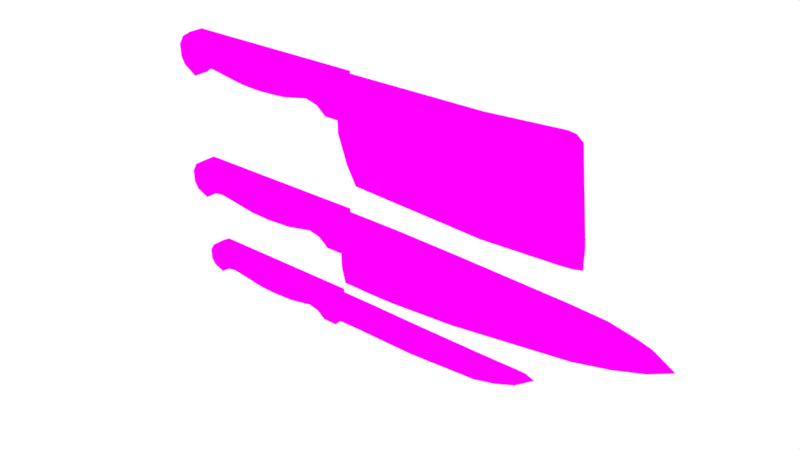 # Source: knives.blend  (saved by Blender 2.79.0; exported with 4.5.12 LTS)
import bpy
from mathutils import Matrix  # noqa: F401  (used for matrix-valued properties, if any)

bpy.ops.wm.read_factory_settings(use_empty=True)
scene = bpy.context.scene
scene.name = 'Scene'

# ---- collections
col_collection_1 = bpy.data.collections.new('Collection 1'); scene.collection.children.link(col_collection_1)
col_collection_2 = bpy.data.collections.new('Collection 2'); scene.collection.children.link(col_collection_2)
col_collection_3 = bpy.data.collections.new('Collection 3'); scene.collection.children.link(col_collection_3)

# ---- images (referenced by path relative to the original .blend; pixels are not part of the script)
import os
ASSET_DIR = os.environ.get("B2B_ASSET_DIR", "")  # directory of the original .blend (textures are referenced by path, not embedded)
HERE = os.path.dirname(os.path.abspath(__file__))  # packed textures are extracted next to this script under _unpacked/

def load_image(name, relpath, width, height, colorspace="sRGB"):
    """Load a texture the original file referenced (path relative to the .blend, or extracted next to this script)."""
    p = next((c for c in (os.path.join(HERE, relpath), os.path.join(ASSET_DIR, relpath)) if relpath and os.path.exists(c)), "")
    if p:
        img = bpy.data.images.load(p, check_existing=True)
        img.name = name
    else:  # same state as the original file: an image datablock whose file is absent (Cycles renders it pink)
        img = bpy.data.images.new(name, width, height)
        img.source = "FILE"
        img.filepath = "//" + (relpath or name)
    img.colorspace_settings.name = colorspace
    return img
img_butcherknifetexture = load_image('ButcherKnifeTexture', 'Texture/ButcherKnifeTexture.png', 1024, 1024, 'sRGB')
img_cuttingknifetexture = load_image('CuttingKnifeTexture', 'Texture/CuttingKnifeTexture.png', 1024, 1024, 'sRGB')
img_fruitknifetexture = load_image('FruitKnifeTexture', 'Texture/FruitKnifeTexture.png', 1024, 1024, 'sRGB')

# ---- materials (node trees are filled in below, after node groups)
mat_butcher_knife_material = bpy.data.materials.new('Butcher Knife Material')
mat_butcher_knife_material.alpha_threshold = 0.0
mat_butcher_knife_material.roughness = 0.5
mat_butcher_knife_material.line_color = (0.0, 0.0, 0.0, 1.0)
mat_cutting_knife_material = bpy.data.materials.new('Cutting Knife Material')
mat_cutting_knife_material.alpha_threshold = 0.0
mat_cutting_knife_material.roughness = 0.5
mat_fruit_knife_material = bpy.data.materials.new('Fruit Knife Material')
mat_fruit_knife_material.alpha_threshold = 0.0
mat_fruit_knife_material.roughness = 0.5

# ---- material node trees
mat_butcher_knife_material.use_nodes = True; mat_butcher_knife_material.node_tree.nodes.clear()
_N = mat_butcher_knife_material.node_tree.nodes; _L = mat_butcher_knife_material.node_tree.links
n0 = _N.new('ShaderNodeOutputMaterial'); n0.name = 'Material Output'; n0.location = (300, 300)
n1 = _N.new('ShaderNodeBsdfDiffuse'); n1.name = 'Diffuse BSDF'; n1.location = (10, 300)
n2 = _N.new('ShaderNodeTexImage'); n2.name = 'Image Texture'; n2.location = (-180, 300)
n2.width = 140
n2.image = img_butcherknifetexture
_L.new(n1.outputs[0], n0.inputs[0])
_L.new(n2.outputs[0], n1.inputs[0])
n0.is_active_output = True
mat_cutting_knife_material.use_nodes = True; mat_cutting_knife_material.node_tree.nodes.clear()
_N = mat_cutting_knife_material.node_tree.nodes; _L = mat_cutting_knife_material.node_tree.links
n0 = _N.new('ShaderNodeOutputMaterial'); n0.name = 'Material Output'; n0.location = (300, 300)
n1 = _N.new('ShaderNodeBsdfDiffuse'); n1.name = 'Diffuse BSDF'; n1.location = (10, 300)
n2 = _N.new('ShaderNodeTexImage'); n2.name = 'Image Texture'; n2.location = (-180, 300)
n2.width = 140
n2.image = img_cuttingknifetexture
_L.new(n1.outputs[0], n0.inputs[0])
_L.new(n2.outputs[0], n1.inputs[0])
n0.is_active_output = True
mat_fruit_knife_material.use_nodes = True; mat_fruit_knife_material.node_tree.nodes.clear()
_N = mat_fruit_knife_material.node_tree.nodes; _L = mat_fruit_knife_material.node_tree.links
n0 = _N.new('ShaderNodeOutputMaterial'); n0.name = 'Material Output'; n0.location = (300, 300)
n1 = _N.new('ShaderNodeBsdfDiffuse'); n1.name = 'Diffuse BSDF'; n1.location = (10, 300)
n2 = _N.new('ShaderNodeTexImage'); n2.name = 'Image Texture'; n2.location = (-180, 300)
n2.width = 140
n2.image = img_fruitknifetexture
_L.new(n1.outputs[0], n0.inputs[0])
_L.new(n2.outputs[0], n1.inputs[0])
n0.is_active_output = True

# ---- world
world_world = bpy.data.worlds.new('World'); scene.world = world_world
world_world.color = (1.0, 1.0, 1.0)
world_world.use_sun_shadow = False
world_world.sun_shadow_jitter_overblur = 0.0
world_world.cycles.sampling_method = 'MANUAL'

# ---- meshes
me_plane = bpy.data.meshes.new('Plane')
me_plane.from_pydata([(-0.003296, -0.07646, 0.2484), (-0.01695, -0.05439, -0.5959), (2.288, -0.07646, 0.2585), (3.489, -0.07646, 0.326), (3.603, -0.07646, 0.3107), (3.705, -0.07646, 0.2281), (3.853, -0.05439, -1.057), (3.71, -0.05439, -1.112), (3.566, -0.05439, -1.121), (2.355, -0.05439, -1.132), (0.1384, -0.05439, -1.03), (0.1614, -0.07646, 0.2501), (0.2415, 0.0, -1.337), (2.369, 0.0, -1.443), (3.569, 0.0, -1.401), (3.723, 0.0, -1.389), (3.88, 0.0, -1.358), (-0.003296, 0.0, 0.2484), (-0.01695, 0.0, -0.5959), (0.1384, 0.0, -1.03), (2.288, 0.0, 0.2585), (3.489, 0.0, 0.326), (3.603, 0.0, 0.3107), (3.705, 0.0, 0.2281), (0.1614, 0.0, 0.2501), (3.853, 0.0, -1.057), (-2.864, -0.1628, 0.1942), (-2.693, -0.1628, 0.1942), (-2.884, 0.0, 0.2706), (-2.693, 0.0, 0.2706), (-2.995, -0.1628, 0.118), (-3.05, 0.0, 0.1741), (-3.056, -0.1628, 0.01517), (-3.134, 0.0, 0.03469), (-3.05, -0.1628, -0.1316), (-3.126, 0.0, -0.1529), (-3.004, -0.1628, -0.2137), (-3.061, 0.0, -0.2682), (-2.852, -0.1628, -0.3084), (-2.849, 0.0, -0.3995), (-2.705, -0.1628, -0.2077), (-2.67, 0.0, -0.2762), (-2.477, -0.1628, -0.1255), (-2.469, 0.0, -0.2039), (-2.471, -0.1628, 0.1942), (-2.471, 0.0, 0.2706), (-1.802, -0.1628, -0.226), (-1.809, 0.0, -0.3021), (-1.811, -0.1628, 0.1942), (-1.811, 0.0, 0.2706), (-1.454, -0.1628, -0.2391), (-1.453, 0.0, -0.3156), (-1.455, -0.1628, 0.1942), (-1.455, 0.0, 0.2706), (-0.9985, -0.1628, -0.215), (-0.9892, 0.0, -0.291), (-0.9912, -0.1628, 0.1942), (-0.9912, 0.0, 0.2706), (-0.5339, -0.1628, -0.1257), (-0.5362, 0.0, -0.2039), (-0.5383, -0.1628, 0.1942), (-0.5383, 0.0, 0.2706), (-0.3082, -0.1628, -0.1831), (-0.3433, 0.0, -0.253), (-0.3453, -0.1628, 0.1942), (-0.3453, 0.0, 0.2706), (-0.162, -0.1628, -0.3017), (-0.1891, 0.0, -0.3781), (-0.1912, -0.1628, 0.1942), (-0.1912, 0.0, 0.2706), (0.002307, -0.1628, -0.3017), (0.0789, 0.0, -0.3781), (0.0007656, -0.1628, 0.1942), (0.07689, 0.0, 0.2706), (-2.884, -0.1145, 0.2706), (-2.693, -0.1145, 0.2706), (-3.05, -0.1145, 0.1741), (-3.134, -0.1145, 0.03469), (-3.126, -0.1145, -0.1529), (-3.061, -0.1145, -0.2682), (-2.849, -0.1145, -0.3995), (-2.67, -0.1145, -0.2762), (-2.469, -0.1145, -0.2039), (-2.471, -0.1145, 0.2706), (-1.811, -0.1145, 0.2706), (-1.809, -0.1145, -0.3021), (-1.455, -0.1145, 0.2706), (-1.453, -0.1145, -0.3156), (-0.9912, -0.1145, 0.2706), (-0.9892, -0.1145, -0.291), (-0.5383, -0.1145, 0.2706), (-0.5362, -0.1145, -0.2039), (-0.3453, -0.1145, 0.2706), (-0.3433, -0.1145, -0.253), (-0.1912, -0.1145, 0.2706), (-0.1891, -0.1145, -0.3781), (0.07689, -0.1145, 0.2706), (0.0789, -0.1145, -0.3781)], [], [(1, 10, 11, 0), (11, 10, 9, 2), (2, 9, 8, 3), (3, 8, 7, 4), (5, 4, 7, 6), (16, 6, 7, 15), (7, 8, 14, 15), (8, 9, 13, 14), (12, 13, 9, 10), (12, 10, 19), (10, 1, 18, 19), (1, 0, 17, 18), (2, 3, 21, 20), (3, 4, 22, 21), (11, 2, 20, 24), (4, 5, 23, 22), (16, 25, 6), (6, 25, 23, 5), (11, 24, 17, 0), (74, 75, 29, 28), (74, 28, 31, 76), (76, 31, 33, 77), (77, 33, 35, 78), (78, 35, 37, 79), (79, 37, 39, 80), (80, 39, 41, 81), (81, 41, 43, 82), (29, 75, 83, 45), (45, 83, 84, 49), (82, 43, 47, 85), (49, 84, 86, 53), (85, 47, 51, 87), (53, 86, 88, 57), (87, 51, 55, 89), (57, 88, 90, 61), (89, 55, 59, 91), (61, 90, 92, 65), (91, 59, 63, 93), (65, 92, 94, 69), (93, 63, 67, 95), (69, 94, 96, 73), (95, 67, 71, 97), (71, 73, 96, 97), (32, 34, 36, 30), (30, 36, 38, 26), (26, 38, 40, 27), (42, 44, 27, 40), (44, 42, 46, 48), (48, 46, 50, 52), (52, 50, 54, 56), (56, 54, 58, 60), (60, 58, 62, 64), (64, 62, 66, 68), (68, 66, 70, 72), (26, 27, 75, 74), (30, 26, 74, 76), (32, 30, 76, 77), (34, 32, 77, 78), (36, 34, 78, 79), (38, 36, 79, 80), (40, 38, 80, 81), (42, 40, 81, 82), (27, 44, 83, 75), (44, 48, 84, 83), (46, 42, 82, 85), (48, 52, 86, 84), (50, 46, 85, 87), (52, 56, 88, 86), (54, 50, 87, 89), (56, 60, 90, 88), (58, 54, 89, 91), (60, 64, 92, 90), (62, 58, 91, 93), (64, 68, 94, 92), (66, 62, 93, 95), (68, 72, 96, 94), (70, 66, 95, 97), (72, 70, 97, 96)])
_uv = me_plane.uv_layers.new(name='UVMap')
_uv.uv.foreach_set('vector', [0.2831, 0.9924, 0.1513, 0.9547, 0.5378, 0.9437, 0.5384, 0.9854, 0.5378, 0.9437, 0.1513, 0.9547, 0.1059, 0.393, 0.5261, 0.4045, 0.5261, 0.4045, 0.1059, 0.393, 0.1009, 0.08576, 0.5384, 0.09963, 0.5384, 0.09963, 0.1009, 0.08576, 0.1028, 0.04922, 0.5331, 0.07083, 0.5075, 0.04525, 0.5331, 0.07083, 0.1028, 0.04922, 0.1183, 0.01279, 0.02447, 0.007614, 0.1183, 0.01279, 0.1028, 0.04922, 0.01635, 0.04754, 0.1028, 0.04922, 0.1009, 0.08576, 0.01386, 0.0868, 0.01635, 0.04754, 0.1009, 0.08576, 0.1059, 0.393, 0.009183, 0.3912, 0.01386, 0.0868, 0.05516, 0.9302, 0.009183, 0.3912, 0.1059, 0.393, 0.1513, 0.9547, 0.9256, 0.007614, 0.9423, 0.08802, 0.9256, 0.08802, 0.9423, 0.08802, 0.9423, 0.2021, 0.9256, 0.2021, 0.9256, 0.08802, 0.9423, 0.2021, 0.949, 0.4145, 0.9256, 0.4145, 0.9256, 0.2021, 0.8539, 0.5882, 0.8539, 0.8918, 0.8304, 0.8918, 0.8304, 0.5882, 0.8539, 0.8918, 0.8539, 0.9208, 0.8304, 0.9208, 0.8304, 0.8918, 0.8539, 0.04934, 0.8539, 0.5882, 0.8304, 0.5882, 0.8304, 0.04934, 0.8539, 0.9208, 0.8539, 0.9478, 0.8304, 0.9478, 0.8304, 0.9208, 0.9908, 0.007614, 0.9908, 0.08431, 0.9742, 0.08431, 0.9742, 0.08431, 0.9908, 0.08431, 0.9908, 0.4124, 0.9674, 0.4124, 0.8539, 0.04934, 0.8304, 0.04934, 0.8304, 0.007614, 0.8539, 0.007614, 0.777, 0.7582, 0.777, 0.7098, 0.8121, 0.7098, 0.8121, 0.7582, 0.777, 0.7582, 0.8121, 0.7582, 0.8121, 0.7991, 0.777, 0.7991, 0.9607, 0.7204, 0.9256, 0.7204, 0.9256, 0.6878, 0.9607, 0.6878, 0.9607, 0.6878, 0.9256, 0.6878, 0.9256, 0.6402, 0.9607, 0.6402, 0.9607, 0.6402, 0.9256, 0.6402, 0.9256, 0.6093, 0.9607, 0.6093, 0.8722, 0.007614, 0.9073, 0.007614, 0.9073, 0.05805, 0.8722, 0.05805, 0.8722, 0.05805, 0.9073, 0.05805, 0.9073, 0.1063, 0.8722, 0.1063, 0.8722, 0.1063, 0.9073, 0.1063, 0.9073, 0.1588, 0.8722, 0.1588, 0.8121, 0.7098, 0.777, 0.7098, 0.777, 0.6534, 0.8121, 0.6534, 0.8121, 0.6534, 0.777, 0.6534, 0.777, 0.4863, 0.8121, 0.4863, 0.8722, 0.1588, 0.9073, 0.1588, 0.9073, 0.3232, 0.8722, 0.3232, 0.8121, 0.4863, 0.777, 0.4863, 0.777, 0.3959, 0.8121, 0.3959, 0.8722, 0.3232, 0.9073, 0.3232, 0.9073, 0.4129, 0.8722, 0.4129, 0.8121, 0.3959, 0.777, 0.3959, 0.777, 0.2784, 0.8121, 0.2784, 0.8722, 0.4129, 0.9073, 0.4129, 0.9073, 0.5307, 0.8722, 0.5307, 0.8121, 0.2784, 0.777, 0.2784, 0.777, 0.1635, 0.8121, 0.1635, 0.8722, 0.5307, 0.9073, 0.5307, 0.9073, 0.6472, 0.8722, 0.6472, 0.8121, 0.1635, 0.777, 0.1635, 0.777, 0.1146, 0.8121, 0.1146, 0.8722, 0.6472, 0.9073, 0.6472, 0.9073, 0.6948, 0.8722, 0.6948, 0.8121, 0.1146, 0.777, 0.1146, 0.777, 0.07556, 0.8121, 0.07556, 0.9256, 0.7357, 0.9607, 0.7357, 0.9607, 0.7717, 0.9256, 0.7717, 0.8121, 0.07556, 0.777, 0.07556, 0.777, 0.007614, 0.8121, 0.007614, 0.8722, 0.7101, 0.9073, 0.7101, 0.9073, 0.7778, 0.8722, 0.7778, 0.9607, 0.4298, 0.9607, 0.594, 0.9256, 0.594, 0.9256, 0.4298, 0.6307, 0.02764, 0.6749, 0.02921, 0.6997, 0.04082, 0.5998, 0.04321, 0.5998, 0.04321, 0.6997, 0.04082, 0.7285, 0.07951, 0.5772, 0.07653, 0.5772, 0.07653, 0.7285, 0.07951, 0.6986, 0.1167, 0.5776, 0.1197, 0.6743, 0.1747, 0.578, 0.1762, 0.5776, 0.1197, 0.6986, 0.1167, 0.578, 0.1762, 0.6743, 0.1747, 0.7061, 0.3456, 0.5795, 0.3434, 0.5795, 0.3434, 0.7061, 0.3456, 0.7108, 0.4341, 0.5803, 0.4338, 0.5803, 0.4338, 0.7108, 0.4341, 0.7045, 0.5495, 0.5813, 0.5515, 0.5813, 0.5515, 0.7045, 0.5495, 0.6786, 0.6674, 0.5823, 0.6663, 0.5823, 0.6663, 0.6786, 0.6674, 0.6964, 0.7246, 0.5827, 0.7153, 0.5827, 0.7153, 0.6964, 0.7246, 0.7325, 0.7617, 0.5831, 0.7544, 0.5831, 0.7544, 0.7325, 0.7617, 0.7328, 0.8034, 0.5835, 0.8031, 0.5772, 0.07653, 0.5776, 0.1197, 0.5572, 0.1193, 0.5568, 0.07089, 0.5998, 0.04321, 0.5772, 0.07653, 0.5568, 0.07089, 0.5855, 0.02872, 0.6307, 0.02764, 0.5998, 0.04321, 0.5855, 0.02872, 0.6273, 0.007614, 0.6749, 0.02921, 0.6307, 0.02764, 0.6273, 0.007614, 0.6838, 0.009615, 0.6997, 0.04082, 0.6749, 0.02921, 0.6838, 0.009615, 0.7186, 0.02591, 0.7285, 0.07951, 0.6997, 0.04082, 0.7186, 0.02591, 0.7587, 0.07959, 0.6986, 0.1167, 0.7285, 0.07951, 0.7587, 0.07959, 0.7219, 0.1252, 0.6743, 0.1747, 0.6986, 0.1167, 0.7219, 0.1252, 0.7006, 0.1762, 0.5776, 0.1197, 0.578, 0.1762, 0.5577, 0.1758, 0.5572, 0.1193, 0.578, 0.1762, 0.5795, 0.3434, 0.5592, 0.343, 0.5577, 0.1758, 0.7061, 0.3456, 0.6743, 0.1747, 0.7006, 0.1762, 0.7316, 0.3434, 0.5795, 0.3434, 0.5803, 0.4338, 0.5599, 0.4334, 0.5592, 0.343, 0.7108, 0.4341, 0.7061, 0.3456, 0.7316, 0.3434, 0.7364, 0.4338, 0.5803, 0.4338, 0.5813, 0.5515, 0.561, 0.551, 0.5599, 0.4334, 0.7045, 0.5495, 0.7108, 0.4341, 0.7364, 0.4338, 0.7301, 0.5514, 0.5813, 0.5515, 0.5823, 0.6663, 0.562, 0.6659, 0.561, 0.551, 0.6786, 0.6674, 0.7045, 0.5495, 0.7301, 0.5514, 0.7048, 0.6663, 0.5823, 0.6663, 0.5827, 0.7153, 0.5624, 0.7149, 0.562, 0.6659, 0.6964, 0.7246, 0.6786, 0.6674, 0.7048, 0.6663, 0.7201, 0.7153, 0.5827, 0.7153, 0.5831, 0.7544, 0.5627, 0.754, 0.5624, 0.7149, 0.7325, 0.7617, 0.6964, 0.7246, 0.7201, 0.7153, 0.7581, 0.7543, 0.5831, 0.7544, 0.5835, 0.8031, 0.5633, 0.822, 0.5627, 0.754, 0.7328, 0.8034, 0.7325, 0.7617, 0.7581, 0.7543, 0.7587, 0.8223, 0.5835, 0.8031, 0.7328, 0.8034, 0.7587, 0.8223, 0.5633, 0.822])
me_plane.materials.append(mat_butcher_knife_material)
me_plane.use_remesh_preserve_volume = False
me_plane.use_remesh_preserve_attributes = False
me_plane.use_mirror_vertex_groups = False
me_plane.use_paint_bone_selection = False
me_plane.use_paint_mask = True
me_plane.update()
me_plane_001 = bpy.data.meshes.new('Plane.001')
me_plane_001.from_pydata([(4.647, -0.06768, -0.01922), (3.687, -0.06768, 0.1045), (1.947, -0.06768, 0.1719), (-0.01029, -0.06768, 0.2131), (-2.827, -0.1606, 0.1605), (-2.661, -0.1606, 0.1605), (-2.847, 0.0, 0.2345), (-2.661, 0.0, 0.2345), (-2.954, -0.1606, 0.08649), (-3.008, 0.0, 0.1409), (-3.013, -0.1606, -0.01324), (-3.088, 0.0, 0.005688), (-3.007, -0.1606, -0.1556), (-3.081, 0.0, -0.1764), (-2.963, -0.1606, -0.2353), (-3.018, 0.0, -0.2882), (-2.815, -0.1606, -0.2881), (-2.813, 0.0, -0.3766), (-2.655, -0.1606, -0.184), (-2.621, 0.0, -0.2505), (-2.451, -0.1606, -0.1497), (-2.444, 0.0, -0.2258), (-2.445, -0.1606, 0.1605), (-2.445, 0.0, 0.2345), (-1.797, -0.1606, -0.2472), (-1.804, 0.0, -0.3211), (-1.806, -0.1606, 0.1605), (-1.806, 0.0, 0.2345), (-1.458, -0.1606, -0.26), (-1.458, 0.0, -0.3341), (-1.46, -0.1606, 0.1605), (-1.46, 0.0, 0.2345), (-1.017, -0.1606, -0.2366), (-1.008, 0.0, -0.3103), (-1.01, -0.1606, 0.1605), (-1.01, 0.0, 0.2345), (-0.5662, -0.1606, -0.1499), (-0.5685, 0.0, -0.2258), (-0.5704, -0.1606, 0.1605), (-0.5704, 0.0, 0.2345), (-0.3472, -0.1606, -0.2057), (-0.3812, 0.0, -0.2734), (-0.3832, -0.1606, 0.1605), (-0.3832, 0.0, 0.2345), (-0.2054, -0.1606, -0.3207), (-0.2317, 0.0, -0.3948), (-0.2337, -0.1606, 0.1605), (-0.2337, 0.0, 0.2345), (-0.04596, -0.1606, -0.3207), (0.02836, 0.0, -0.3948), (-0.04745, -0.1606, 0.1605), (0.0264, 0.0, 0.2345), (-2.847, -0.1138, 0.2345), (-2.661, -0.1138, 0.2345), (-3.008, -0.1138, 0.1409), (-3.088, -0.1138, 0.005688), (-3.081, -0.1138, -0.1764), (-3.018, -0.1138, -0.2882), (-2.813, -0.1138, -0.3766), (-2.621, -0.1138, -0.2505), (-2.444, -0.1138, -0.2258), (-2.445, -0.1138, 0.2345), (-1.806, -0.1138, 0.2345), (-1.804, -0.1138, -0.3211), (-1.46, -0.1138, 0.2345), (-1.458, -0.1138, -0.3341), (-1.01, -0.1138, 0.2345), (-1.008, -0.1138, -0.3103), (-0.5704, -0.1138, 0.2345), (-0.5685, -0.1138, -0.2258), (-0.3832, -0.1138, 0.2345), (-0.3812, -0.1138, -0.2734), (-0.2337, -0.1138, 0.2345), (-0.2317, -0.1138, -0.3948), (0.0264, -0.1138, 0.2345), (0.02836, -0.1138, -0.3948), (0.6227, -0.06768, 0.2055), (4.85, -0.06768, -0.0794), (4.237, -0.06768, 0.06868), (5.206, 0.0, -0.2251), (0.6233, -0.06768, -0.6295), (4.857, 0.0, -0.3936), (1.947, -0.06768, -0.5883), (4.389, 0.0, -0.5396), (3.711, -0.06768, -0.3936), (3.812, 0.0, -0.6669), (4.236, -0.06768, -0.2887), (1.951, 0.0, -0.8842), (4.674, -0.06768, -0.1614), (0.6293, 0.0, -0.9478), (0.0001127, -0.06768, -0.6399), (0.0001127, 0.0, -0.9416), (-0.01029, 0.0, 0.2131), (0.0001127, 0.0, -0.6399), (4.648, 0.0, -0.01638), (3.687, 0.0, 0.1045), (1.947, 0.0, 0.1719), (0.6227, 0.0, 0.2055), (4.85, 0.0, -0.07901), (4.232, 0.0, 0.06746), (0.9264, -0.06768, 0.2026), (0.9269, -0.06768, -0.6259), (0.9252, 0.0, -0.9423), (0.9264, 0.0, 0.2026)], [], [(101, 82, 2, 100), (52, 53, 7, 6), (52, 6, 9, 54), (54, 9, 11, 55), (55, 11, 13, 56), (56, 13, 15, 57), (57, 15, 17, 58), (58, 17, 19, 59), (59, 19, 21, 60), (7, 53, 61, 23), (23, 61, 62, 27), (60, 21, 25, 63), (27, 62, 64, 31), (63, 25, 29, 65), (31, 64, 66, 35), (65, 29, 33, 67), (35, 66, 68, 39), (67, 33, 37, 69), (39, 68, 70, 43), (69, 37, 41, 71), (43, 70, 72, 47), (71, 41, 45, 73), (47, 72, 74, 51), (73, 45, 49, 75), (49, 51, 74, 75), (10, 12, 14, 8), (8, 14, 16, 4), (4, 16, 18, 5), (20, 22, 5, 18), (22, 20, 24, 26), (26, 24, 28, 30), (30, 28, 32, 34), (34, 32, 36, 38), (38, 36, 40, 42), (42, 40, 44, 46), (46, 44, 48, 50), (4, 5, 53, 52), (8, 4, 52, 54), (10, 8, 54, 55), (12, 10, 55, 56), (14, 12, 56, 57), (16, 14, 57, 58), (18, 16, 58, 59), (20, 18, 59, 60), (5, 22, 61, 53), (22, 26, 62, 61), (24, 20, 60, 63), (26, 30, 64, 62), (28, 24, 63, 65), (30, 34, 66, 64), (32, 28, 65, 67), (34, 38, 68, 66), (36, 32, 67, 69), (38, 42, 70, 68), (40, 36, 69, 71), (42, 46, 72, 70), (44, 40, 71, 73), (46, 50, 74, 72), (48, 44, 73, 75), (50, 48, 75, 74), (2, 82, 84, 1), (77, 0, 88), (86, 83, 81, 88), (86, 84, 85, 83), (82, 87, 85, 84), (102, 101, 80, 89), (90, 80, 76, 3), (91, 89, 80, 90), (90, 3, 92, 93), (90, 93, 91), (2, 1, 95, 96), (100, 2, 96, 103), (76, 97, 92, 3), (76, 100, 103, 97), (87, 82, 101, 102), (80, 101, 100, 76), (78, 86, 88, 0), (84, 86, 78, 1), (0, 94, 99, 78), (99, 95, 1, 78), (81, 79, 77, 88), (98, 77, 79), (98, 94, 0, 77)])
_uv = me_plane_001.uv_layers.new(name='UVMap')
_uv.uv.foreach_set('vector', [0.3204, 0.1844, 0.3026, 0.377, 0.0193, 0.3755, 0.01164, 0.1826, 0.8115, 0.035, 0.8116, 0.06994, 0.7691, 0.06994, 0.7691, 0.035, 0.8115, 0.035, 0.7691, 0.035, 0.7692, 0.005671, 0.8116, 0.005668, 0.9412, 0.4465, 0.8988, 0.4465, 0.8988, 0.421, 0.9412, 0.421, 0.9412, 0.421, 0.8988, 0.421, 0.8988, 0.3866, 0.9412, 0.3866, 0.9412, 0.3866, 0.8988, 0.3866, 0.8988, 0.3654, 0.9412, 0.3654, 0.8764, 0.4903, 0.834, 0.4903, 0.834, 0.4566, 0.8764, 0.4566, 0.8764, 0.4566, 0.834, 0.4566, 0.834, 0.4158, 0.8764, 0.4158, 0.8764, 0.4158, 0.834, 0.4158, 0.834, 0.382, 0.8764, 0.382, 0.7691, 0.06994, 0.8116, 0.06994, 0.8116, 0.1106, 0.7691, 0.1106, 0.7691, 0.1106, 0.8116, 0.1106, 0.8116, 0.2313, 0.7691, 0.2313, 0.8764, 0.382, 0.834, 0.382, 0.834, 0.2689, 0.8764, 0.2689, 0.7691, 0.2313, 0.8116, 0.2313, 0.8116, 0.2965, 0.7691, 0.2965, 0.8764, 0.2689, 0.834, 0.2689, 0.834, 0.206, 0.8764, 0.206, 0.7691, 0.2965, 0.8116, 0.2965, 0.8116, 0.3814, 0.7691, 0.3814, 0.8764, 0.206, 0.834, 0.206, 0.834, 0.1224, 0.8764, 0.1224, 0.7691, 0.3814, 0.8116, 0.3814, 0.8116, 0.4642, 0.7691, 0.4642, 0.8764, 0.1224, 0.834, 0.1224, 0.834, 0.0379, 0.8764, 0.0379, 0.7691, 0.4642, 0.8116, 0.4642, 0.8116, 0.4996, 0.7691, 0.4996, 0.8764, 0.0379, 0.834, 0.0379, 0.834, 0.005668, 0.8764, 0.005668, 0.7691, 0.4996, 0.8116, 0.4996, 0.8116, 0.5278, 0.7692, 0.5278, 0.8988, 0.4578, 0.9412, 0.4578, 0.9412, 0.4809, 0.8988, 0.4809, 0.7692, 0.5278, 0.8116, 0.5278, 0.8116, 0.5768, 0.7692, 0.5768, 0.9464, 0.005668, 0.9888, 0.005668, 0.9888, 0.0534, 0.9464, 0.0534, 0.9412, 0.2352, 0.9412, 0.3541, 0.8988, 0.3541, 0.8988, 0.2352, 0.6072, 0.58, 0.5542, 0.5788, 0.5245, 0.5704, 0.6444, 0.5688, 0.6444, 0.5688, 0.5245, 0.5704, 0.5048, 0.5424, 0.672, 0.5447, 0.672, 0.5447, 0.5048, 0.5424, 0.5436, 0.5123, 0.672, 0.5135, 0.5564, 0.4738, 0.672, 0.4727, 0.672, 0.5135, 0.5436, 0.5123, 0.672, 0.4727, 0.5564, 0.4738, 0.52, 0.3502, 0.672, 0.3519, 0.672, 0.3519, 0.52, 0.3502, 0.5153, 0.2863, 0.672, 0.2866, 0.672, 0.2866, 0.5153, 0.2863, 0.524, 0.2029, 0.672, 0.2016, 0.672, 0.2016, 0.524, 0.2029, 0.5563, 0.1178, 0.672, 0.1186, 0.672, 0.1186, 0.5563, 0.1178, 0.5355, 0.07639, 0.672, 0.08324, 0.672, 0.08324, 0.5355, 0.07639, 0.4927, 0.0496, 0.672, 0.055, 0.672, 0.055, 0.4927, 0.0496, 0.4927, 0.01948, 0.672, 0.01983, 0.672, 0.5447, 0.672, 0.5135, 0.6991, 0.5138, 0.6991, 0.5488, 0.6444, 0.5688, 0.672, 0.5447, 0.6991, 0.5488, 0.6642, 0.5792, 0.6072, 0.58, 0.6444, 0.5688, 0.6642, 0.5792, 0.6138, 0.5944, 0.5542, 0.5788, 0.6072, 0.58, 0.6138, 0.5944, 0.5459, 0.5929, 0.5245, 0.5704, 0.5542, 0.5788, 0.5459, 0.5929, 0.5043, 0.5811, 0.5048, 0.5424, 0.5245, 0.5704, 0.5043, 0.5811, 0.4713, 0.5423, 0.5436, 0.5123, 0.5048, 0.5424, 0.4713, 0.5423, 0.5183, 0.5061, 0.5564, 0.4738, 0.5436, 0.5123, 0.5183, 0.5061, 0.5275, 0.4726, 0.672, 0.5135, 0.672, 0.4727, 0.6991, 0.473, 0.6991, 0.5138, 0.672, 0.4727, 0.672, 0.3519, 0.6991, 0.3522, 0.6991, 0.473, 0.52, 0.3502, 0.5564, 0.4738, 0.5275, 0.4726, 0.492, 0.3517, 0.672, 0.3519, 0.672, 0.2866, 0.6991, 0.2868, 0.6991, 0.3522, 0.5153, 0.2863, 0.52, 0.3502, 0.492, 0.3517, 0.4872, 0.2864, 0.672, 0.2866, 0.672, 0.2016, 0.6991, 0.2019, 0.6991, 0.2868, 0.524, 0.2029, 0.5153, 0.2863, 0.4872, 0.2864, 0.496, 0.2014, 0.672, 0.2016, 0.672, 0.1186, 0.6991, 0.1189, 0.6991, 0.2019, 0.5563, 0.1178, 0.524, 0.2029, 0.496, 0.2014, 0.5275, 0.1184, 0.672, 0.1186, 0.672, 0.08324, 0.6991, 0.08349, 0.6991, 0.1189, 0.5355, 0.07639, 0.5563, 0.1178, 0.5275, 0.1184, 0.5098, 0.08305, 0.672, 0.08324, 0.672, 0.055, 0.6991, 0.05525, 0.6991, 0.08349, 0.4927, 0.0496, 0.5355, 0.07639, 0.5098, 0.08305, 0.4645, 0.05479, 0.672, 0.055, 0.672, 0.01983, 0.6991, 0.006129, 0.6991, 0.05525, 0.4927, 0.01948, 0.4927, 0.0496, 0.4645, 0.05479, 0.4645, 0.005668, 0.672, 0.01983, 0.4927, 0.01948, 0.4645, 0.005668, 0.6991, 0.006129, 0.0193, 0.3755, 0.3026, 0.377, 0.2235, 0.7098, 0.03799, 0.7041, 0.1022, 0.9242, 0.08054, 0.8857, 0.1334, 0.891, 0.1825, 0.8086, 0.2762, 0.8377, 0.22, 0.9258, 0.1334, 0.891, 0.1825, 0.8086, 0.2235, 0.7098, 0.3257, 0.7291, 0.2762, 0.8377, 0.3026, 0.377, 0.4136, 0.378, 0.3257, 0.7291, 0.2235, 0.7098, 0.439, 0.1843, 0.3204, 0.1844, 0.3228, 0.127, 0.4422, 0.1285, 0.329, 0.009355, 0.3228, 0.127, 0.01167, 0.1252, 0.01118, 0.005668, 0.4422, 0.009629, 0.4422, 0.1285, 0.3228, 0.127, 0.329, 0.009355, 0.924, 0.06266, 0.924, 0.2238, 0.8988, 0.2238, 0.8988, 0.06266, 0.924, 0.06266, 0.8988, 0.06266, 0.8988, 0.005668, 0.7467, 0.3753, 0.7467, 0.7041, 0.7214, 0.7041, 0.7215, 0.3753, 0.7467, 0.1824, 0.7467, 0.3753, 0.7215, 0.3753, 0.7215, 0.1824, 0.7467, 0.1251, 0.7215, 0.1251, 0.7215, 0.005668, 0.7467, 0.005668, 0.7467, 0.1251, 0.7467, 0.1824, 0.7215, 0.1824, 0.7215, 0.1251, 0.4136, 0.378, 0.3026, 0.377, 0.3204, 0.1844, 0.439, 0.1843, 0.3228, 0.127, 0.3204, 0.1844, 0.01164, 0.1826, 0.01167, 0.1252, 0.0493, 0.8081, 0.1825, 0.8086, 0.1334, 0.891, 0.08054, 0.8857, 0.2235, 0.7098, 0.1825, 0.8086, 0.0493, 0.8081, 0.03799, 0.7041, 0.7467, 0.8867, 0.7215, 0.8868, 0.7214, 0.8075, 0.7467, 0.8083, 0.7214, 0.8075, 0.7214, 0.7041, 0.7467, 0.7041, 0.7467, 0.8083, 0.22, 0.9258, 0.1559, 0.9913, 0.1022, 0.9242, 0.1334, 0.891, 0.7215, 0.9256, 0.7467, 0.9256, 0.7216, 0.9943, 0.7215, 0.9256, 0.7215, 0.8868, 0.7467, 0.8867, 0.7467, 0.9256])
me_plane_001.materials.append(mat_cutting_knife_material)
me_plane_001.use_remesh_preserve_volume = False
me_plane_001.use_remesh_preserve_attributes = False
me_plane_001.use_mirror_vertex_groups = False
me_plane_001.use_paint_bone_selection = False
me_plane_001.use_paint_mask = True
me_plane_001.update()
me_plane_002 = bpy.data.meshes.new('Plane.002')
me_plane_002.from_pydata([(3.243, -0.0503, 0.2164), (2.457, -0.0503, 0.2164), (1.352, -0.0503, 0.2238), (-0.04162, -0.0503, 0.2411), (-2.499, -0.1445, 0.1905), (-2.355, -0.1445, 0.1905), (-2.516, 0.0, 0.2512), (-2.355, 0.0, 0.2512), (-2.609, -0.1445, 0.1298), (-2.656, 0.0, 0.1744), (-2.661, -0.1445, 0.04804), (-2.726, 0.0, 0.06357), (-2.656, -0.1445, -0.06868), (-2.72, 0.0, -0.08569), (-2.617, -0.1445, -0.134), (-2.665, 0.0, -0.1774), (-2.488, -0.1445, -0.1774), (-2.486, 0.0, -0.2499), (-2.349, -0.1445, -0.09196), (-2.32, 0.0, -0.1465), (-2.172, -0.1445, -0.06387), (-2.165, 0.0, -0.1262), (-2.167, -0.1445, 0.1905), (-2.167, 0.0, 0.2512), (-1.602, -0.1445, -0.1438), (-1.608, 0.0, -0.2044), (-1.61, -0.1445, 0.1905), (-1.61, 0.0, 0.2512), (-1.308, -0.1445, -0.1542), (-1.307, 0.0, -0.2151), (-1.309, -0.1445, 0.1905), (-1.309, 0.0, 0.2512), (-0.9234, -0.1445, -0.1351), (-0.9155, 0.0, -0.1955), (-0.9172, -0.1445, 0.1905), (-0.9172, 0.0, 0.2512), (-0.531, -0.1445, -0.064), (-0.533, 0.0, -0.1262), (-0.5347, -0.1445, 0.1905), (-0.5347, 0.0, 0.2512), (-0.3404, -0.1445, -0.1097), (-0.37, 0.0, -0.1653), (-0.3717, -0.1445, 0.1905), (-0.3717, 0.0, 0.2512), (-0.217, -0.1445, -0.2041), (-0.2399, 0.0, -0.2648), (-0.2416, -0.1445, 0.1905), (-0.2416, 0.0, 0.2512), (-0.07818, -0.1445, -0.2041), (-0.01349, 0.0, -0.2648), (-0.07948, -0.1445, 0.1905), (-0.01519, 0.0, 0.2512), (-2.516, -0.1061, 0.2512), (-2.355, -0.1061, 0.2512), (-2.656, -0.1061, 0.1744), (-2.726, -0.1061, 0.06357), (-2.72, -0.1061, -0.08569), (-2.665, -0.1061, -0.1774), (-2.486, -0.1061, -0.2499), (-2.32, -0.1061, -0.1465), (-2.165, -0.1061, -0.1262), (-2.167, -0.1061, 0.2512), (-1.61, -0.1061, 0.2512), (-1.608, -0.1061, -0.2044), (-1.309, -0.1061, 0.2512), (-1.307, -0.1061, -0.2151), (-0.9172, -0.1061, 0.2512), (-0.9155, -0.1061, -0.1955), (-0.5347, -0.1061, 0.2512), (-0.533, -0.1061, -0.1262), (-0.3717, -0.1061, 0.2512), (-0.37, -0.1061, -0.1653), (-0.2416, -0.1061, 0.2512), (-0.2399, -0.1061, -0.2648), (-0.01519, -0.1061, 0.2512), (-0.01349, -0.1061, -0.2648), (0.3576, -0.0503, 0.2379), (3.107, -0.0503, 0.219), (2.825, -0.0503, 0.2164), (3.416, 0.0, 0.2031), (0.358, -0.0503, -0.08787), (3.121, 0.0, -0.002694), (1.349, -0.0503, -0.08747), (2.805, 0.0, -0.1211), (2.443, -0.0503, -0.01266), (2.449, 0.0, -0.2049), (2.805, -0.0503, 0.06725), (1.341, 0.0, -0.2655), (3.114, -0.0503, 0.1596), (-0.03459, 0.0, -0.2595), (-0.03459, -0.0503, -0.09223), (0.358, 0.0, -0.2552), (-0.04162, 0.0, 0.2411), (-0.03459, 0.0, -0.09223), (3.107, 0.0, 0.2204), (2.457, 0.0, 0.2164), (1.352, 0.0, 0.2238), (0.3576, 0.0, 0.2379), (3.243, 0.0, 0.2149), (2.826, 0.0, 0.2165), (0.5915, -0.0503, 0.2367), (0.5918, -0.0503, -0.08637), (0.5907, 0.0, -0.2586), (0.5915, 0.0, 0.2367)], [], [(101, 82, 2, 100), (78, 86, 88, 77), (88, 81, 79, 0), (52, 53, 7, 6), (52, 6, 9, 54), (54, 9, 11, 55), (55, 11, 13, 56), (56, 13, 15, 57), (57, 15, 17, 58), (58, 17, 19, 59), (59, 19, 21, 60), (7, 53, 61, 23), (23, 61, 62, 27), (60, 21, 25, 63), (27, 62, 64, 31), (63, 25, 29, 65), (31, 64, 66, 35), (65, 29, 33, 67), (35, 66, 68, 39), (67, 33, 37, 69), (39, 68, 70, 43), (69, 37, 41, 71), (43, 70, 72, 47), (71, 41, 45, 73), (47, 72, 74, 51), (73, 45, 49, 75), (49, 51, 74, 75), (10, 12, 14, 8), (8, 14, 16, 4), (4, 16, 18, 5), (20, 22, 5, 18), (22, 20, 24, 26), (26, 24, 28, 30), (30, 28, 32, 34), (34, 32, 36, 38), (38, 36, 40, 42), (42, 40, 44, 46), (46, 44, 48, 50), (4, 5, 53, 52), (8, 4, 52, 54), (10, 8, 54, 55), (12, 10, 55, 56), (14, 12, 56, 57), (16, 14, 57, 58), (18, 16, 58, 59), (20, 18, 59, 60), (5, 22, 61, 53), (22, 26, 62, 61), (24, 20, 60, 63), (26, 30, 64, 62), (28, 24, 63, 65), (30, 34, 66, 64), (32, 28, 65, 67), (34, 38, 68, 66), (36, 32, 67, 69), (38, 42, 70, 68), (40, 36, 69, 71), (42, 46, 72, 70), (44, 40, 71, 73), (46, 50, 74, 72), (48, 44, 73, 75), (50, 48, 75, 74), (2, 82, 84, 1), (77, 94, 99, 78), (84, 86, 78, 1), (86, 83, 81, 88), (86, 84, 85, 83), (82, 87, 85, 84), (90, 80, 76, 3), (101, 80, 91, 102), (90, 3, 92, 93), (80, 90, 89, 91), (2, 1, 95, 96), (94, 77, 0, 98), (79, 98, 0), (77, 88, 0), (100, 2, 96, 103), (99, 95, 1, 78), (76, 97, 92, 3), (76, 100, 103, 97), (87, 82, 101, 102), (80, 101, 100, 76)])
_uv = me_plane_002.uv_layers.new(name='UVMap')
_uv.uv.foreach_set('vector', [0.1926, 0.258, 0.4101, 0.2599, 0.4101, 0.3497, 0.1917, 0.35, 0.8342, 0.3501, 0.8285, 0.3072, 0.9159, 0.3338, 0.9142, 0.3506, 0.9159, 0.3338, 0.9205, 0.2854, 0.9999, 0.3475, 0.9501, 0.3485, 0.07804, 0.1565, 0.1203, 0.1645, 0.1159, 0.1961, 0.06494, 0.187, 0.07804, 0.1565, 0.06494, 0.187, 0.02073, 0.1557, 0.04569, 0.1354, 0.04569, 0.1354, 0.02073, 0.1557, 8.115e-05, 0.1151, 0.0307, 0.1091, 0.0307, 0.1091, 8.115e-05, 0.1151, 0.003603, 0.06526, 0.03237, 0.07633, 0.03237, 0.07633, 0.003603, 0.06526, 0.02349, 0.0348, 0.04402, 0.0561, 0.04402, 0.0561, 0.02349, 0.0348, 0.07491, 0.01073, 0.07904, 0.03721, 0.07904, 0.03721, 0.07491, 0.01073, 0.1296, 0.01451, 0.1281, 0.04499, 0.1281, 0.04499, 0.1296, 0.01451, 0.1755, 0.01526, 0.1764, 0.04775, 0.1159, 0.1961, 0.1203, 0.1645, 0.1752, 0.1681, 0.1735, 0.2001, 0.1735, 0.2001, 0.1752, 0.1681, 0.3413, 0.1735, 0.3406, 0.2052, 0.1764, 0.04775, 0.1755, 0.01526, 0.3438, 0.001165, 0.3453, 0.03274, 0.3406, 0.2052, 0.3413, 0.1735, 0.4309, 0.1749, 0.4307, 0.2065, 0.3453, 0.03274, 0.3438, 0.001165, 0.4335, 8.115e-05, 0.4329, 0.03137, 0.4307, 0.2065, 0.4309, 0.1749, 0.5472, 0.1749, 0.5473, 0.2065, 0.4329, 0.03137, 0.4335, 8.115e-05, 0.5487, 0.006047, 0.5461, 0.03672, 0.5473, 0.2065, 0.5472, 0.1749, 0.6608, 0.1743, 0.6614, 0.2058, 0.5461, 0.03672, 0.5487, 0.006047, 0.6656, 0.01827, 0.6658, 0.05224, 0.6614, 0.2058, 0.6608, 0.1743, 0.7079, 0.1733, 0.7102, 0.2043, 0.6658, 0.05224, 0.6656, 0.01827, 0.7182, 0.01396, 0.7208, 0.04903, 0.7102, 0.2043, 0.7079, 0.1733, 0.744, 0.1702, 0.7498, 0.2002, 0.7208, 0.04903, 0.7182, 0.01396, 0.773, 0.01251, 0.7647, 0.04381, 0.7498, 0.2002, 0.744, 0.1702, 0.7904, 0.156, 0.8157, 0.1796, 0.7647, 0.04381, 0.773, 0.01251, 0.831, 0.05149, 0.8071, 0.06397, 0.831, 0.05149, 0.8157, 0.1796, 0.7904, 0.156, 0.8071, 0.06397, 0.0477, 0.1053, 0.04862, 0.08027, 0.05673, 0.06615, 0.0593, 0.1238, 0.0593, 0.1238, 0.05673, 0.06615, 0.08297, 0.05395, 0.08522, 0.1398, 0.08522, 0.1398, 0.08297, 0.05395, 0.122, 0.0655, 0.1223, 0.144, 0.175, 0.06975, 0.1761, 0.1467, 0.1223, 0.144, 0.122, 0.0655, 0.1761, 0.1467, 0.175, 0.06975, 0.3466, 0.05367, 0.3418, 0.1521, 0.3418, 0.1521, 0.3466, 0.05367, 0.4325, 0.05227, 0.4311, 0.1536, 0.4311, 0.1536, 0.4325, 0.05227, 0.544, 0.05756, 0.5472, 0.1536, 0.5472, 0.1536, 0.544, 0.05756, 0.6647, 0.0751, 0.6607, 0.1531, 0.6607, 0.1531, 0.6647, 0.0751, 0.7252, 0.07102, 0.7072, 0.153, 0.7072, 0.153, 0.7252, 0.07102, 0.7623, 0.06042, 0.7411, 0.1515, 0.7411, 0.1515, 0.7623, 0.06042, 0.789, 0.07187, 0.7779, 0.145, 0.08522, 0.1398, 0.1223, 0.144, 0.1203, 0.1645, 0.07804, 0.1565, 0.0593, 0.1238, 0.08522, 0.1398, 0.07804, 0.1565, 0.04569, 0.1354, 0.0477, 0.1053, 0.0593, 0.1238, 0.04569, 0.1354, 0.0307, 0.1091, 0.04862, 0.08027, 0.0477, 0.1053, 0.0307, 0.1091, 0.03237, 0.07633, 0.05673, 0.06615, 0.04862, 0.08027, 0.03237, 0.07633, 0.04402, 0.0561, 0.08297, 0.05395, 0.05673, 0.06615, 0.04402, 0.0561, 0.07904, 0.03721, 0.122, 0.0655, 0.08297, 0.05395, 0.07904, 0.03721, 0.1281, 0.04499, 0.175, 0.06975, 0.122, 0.0655, 0.1281, 0.04499, 0.1764, 0.04775, 0.1223, 0.144, 0.1761, 0.1467, 0.1752, 0.1681, 0.1203, 0.1645, 0.1761, 0.1467, 0.3418, 0.1521, 0.3413, 0.1735, 0.1752, 0.1681, 0.3466, 0.05367, 0.175, 0.06975, 0.1764, 0.04775, 0.3453, 0.03274, 0.3418, 0.1521, 0.4311, 0.1536, 0.4309, 0.1749, 0.3413, 0.1735, 0.4325, 0.05227, 0.3466, 0.05367, 0.3453, 0.03274, 0.4329, 0.03137, 0.4311, 0.1536, 0.5472, 0.1536, 0.5472, 0.1749, 0.4309, 0.1749, 0.544, 0.05756, 0.4325, 0.05227, 0.4329, 0.03137, 0.5461, 0.03672, 0.5472, 0.1536, 0.6607, 0.1531, 0.6608, 0.1743, 0.5472, 0.1749, 0.6647, 0.0751, 0.544, 0.05756, 0.5461, 0.03672, 0.6658, 0.05224, 0.6607, 0.1531, 0.7072, 0.153, 0.7079, 0.1733, 0.6608, 0.1743, 0.7252, 0.07102, 0.6647, 0.0751, 0.6658, 0.05224, 0.7208, 0.04903, 0.7072, 0.153, 0.7411, 0.1515, 0.744, 0.1702, 0.7079, 0.1733, 0.7623, 0.06042, 0.7252, 0.07102, 0.7208, 0.04903, 0.7647, 0.04381, 0.7411, 0.1515, 0.7779, 0.145, 0.7904, 0.156, 0.744, 0.1702, 0.789, 0.07187, 0.7623, 0.06042, 0.7647, 0.04381, 0.8071, 0.06397, 0.7779, 0.145, 0.789, 0.07187, 0.8071, 0.06397, 0.7904, 0.156, 0.4101, 0.3497, 0.4101, 0.2599, 0.7245, 0.2837, 0.7284, 0.3497, 0.9142, 0.3506, 0.9145, 0.3646, 0.8345, 0.3645, 0.8342, 0.3501, 0.7245, 0.2837, 0.8285, 0.3072, 0.8342, 0.3501, 0.7284, 0.3497, 0.8285, 0.3072, 0.8292, 0.251, 0.9205, 0.2854, 0.9159, 0.3338, 0.8285, 0.3072, 0.7245, 0.2837, 0.7268, 0.2266, 0.8292, 0.251, 0.4101, 0.2599, 0.4083, 0.2067, 0.7268, 0.2266, 0.7245, 0.2837, 0.01626, 0.2578, 0.126, 0.2573, 0.1245, 0.3473, 0.03571, 0.3363, 0.1926, 0.258, 0.126, 0.2573, 0.1258, 0.2078, 0.1924, 0.2067, 0.01626, 0.2578, 0.03571, 0.3363, 0.02673, 0.3463, 8.115e-05, 0.2624, 0.126, 0.2573, 0.01626, 0.2578, 0.01537, 0.2086, 0.1258, 0.2078, 0.4101, 0.3497, 0.7284, 0.3497, 0.7284, 0.3642, 0.4101, 0.3641, 0.9145, 0.3646, 0.9142, 0.3506, 0.9501, 0.3485, 0.9525, 0.3621, 0.9999, 0.3475, 0.9525, 0.3621, 0.9501, 0.3485, 0.9142, 0.3506, 0.9159, 0.3338, 0.9501, 0.3485, 0.1917, 0.35, 0.4101, 0.3497, 0.4101, 0.3641, 0.1915, 0.3646, 0.8345, 0.3645, 0.7284, 0.3642, 0.7284, 0.3497, 0.8342, 0.3501, 0.1245, 0.3473, 0.1231, 0.3624, 0.02673, 0.3463, 0.03571, 0.3363, 0.1245, 0.3473, 0.1917, 0.35, 0.1915, 0.3646, 0.1231, 0.3624, 0.4083, 0.2067, 0.4101, 0.2599, 0.1926, 0.258, 0.1924, 0.2067, 0.126, 0.2573, 0.1926, 0.258, 0.1917, 0.35, 0.1245, 0.3473])
me_plane_002.materials.append(mat_fruit_knife_material)
me_plane_002.use_remesh_preserve_volume = False
me_plane_002.use_remesh_preserve_attributes = False
me_plane_002.use_mirror_vertex_groups = False
me_plane_002.use_paint_bone_selection = False
me_plane_002.use_paint_mask = True
me_plane_002.update()

# ---- objects
ob_butcher_knife = bpy.data.objects.new('Butcher Knife', me_plane)
ob_cutting_knife = bpy.data.objects.new('Cutting Knife', me_plane_001)
ob_fruit_knife = bpy.data.objects.new('Fruit Knife', me_plane_002)

# ---- transforms, parenting, visibility, modifiers, constraints
ob_butcher_knife.location = (-0.7892, 7.896e-09, 1.96)
ob_butcher_knife.lineart.crease_threshold = 0.0
_m = ob_butcher_knife.modifiers.new('Mirror', 'MIRROR')
_m.use_axis = (False, True, False)
_m.use_clip = True
ob_cutting_knife.location = (-0.7892, 7.896e-09, -0.06055)
ob_cutting_knife.lineart.crease_threshold = 0.0
_m = ob_cutting_knife.modifiers.new('Mirror', 'MIRROR')
_m.use_axis = (False, True, False)
_m.use_clip = True
ob_fruit_knife.location = (-0.901, 4.698e-07, -1.447)
ob_fruit_knife.lineart.crease_threshold = 0.0
_m = ob_fruit_knife.modifiers.new('Mirror', 'MIRROR')
_m.use_axis = (False, True, False)
_m.use_clip = True

# ---- collection membership
col_collection_1.objects.link(ob_butcher_knife)
col_collection_2.objects.link(ob_cutting_knife)
col_collection_3.objects.link(ob_fruit_knife)

# ---- scene / render settings (as saved in the file)
scene.frame_start = 1; scene.frame_end = 250; scene.frame_set(1)
scene.render.engine = 'CYCLES'
scene.render.resolution_percentage = 50
scene.render.dither_intensity = 0.0
scene.cycles.use_denoising = False
scene.cycles.samples = 128
scene.cycles.sampling_pattern = 'TABULATED_SOBOL'
scene.cycles.use_adaptive_sampling = False
scene.cycles.use_light_tree = False
scene.cycles.blur_glossy = 0.0
scene.cycles.sample_clamp_indirect = 0.0
scene.view_settings.view_transform = 'Standard'
bpy.context.view_layer.update()

# ---- added for rendering (the .blend has no active camera): camera
cam_auto = bpy.data.cameras.new('AutoCamera')
cam_auto.lens = 50.0
cam_auto.sensor_width = 36.0
cam_auto.clip_end = 1000.0
ob_auto_camera = bpy.data.objects.new('AutoCamera', cam_auto)
scene.collection.objects.link(ob_auto_camera)
ob_auto_camera.location = (8.80861, -10.2742, 7.13628)
ob_auto_camera.rotation_euler = (1.09748, -7.21219e-08, 0.694738)
scene.camera = ob_auto_camera
bpy.context.view_layer.update()
